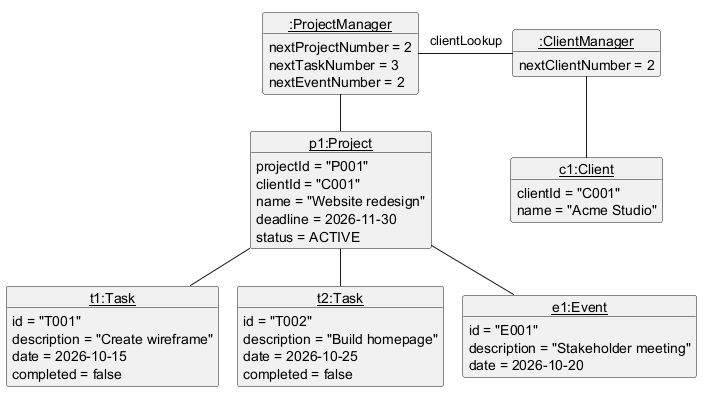

The diagram above was rendered by PlantUML. Its source (embedded in the PNG):
@startuml
' Object diagram: the model after these commands, in order:
'   client.add name/Acme Studio
'   project.add client/C001 name/Website redesign due/2026-11-30
'   task.add project/P001 name/Create wireframe date/2026-10-15
'   task.add project/P999 name/Draft copy date/2026-10-18      (rejected: P999 does not exist)
'   task.add project/P001 name/Build homepage date/2026-10-25
'   event.add project/P001 name/Stakeholder meeting date/2026-10-20
' Object names are underlined, as the course notation requires.
' The trashcan and other fields unrelated to creation are omitted.
!pragma layout smetana
hide circle
hide empty members
skinparam nodesep 50
skinparam ranksep 60

object "<u>:ProjectManager</u>" as pm {
  nextProjectNumber = 2
  nextTaskNumber = 3
  nextEventNumber = 2
}

object "<u>:ClientManager</u>" as cm {
  nextClientNumber = 2
}

object "<u>c1:Client</u>" as c1 {
  clientId = "C001"
  name = "Acme Studio"
}

object "<u>p1:Project</u>" as p1 {
  projectId = "P001"
  clientId = "C001"
  name = "Website redesign"
  deadline = 2026-11-30
  status = ACTIVE
}

object "<u>t1:Task</u>" as t1 {
  id = "T001"
  description = "Create wireframe"
  date = 2026-10-15
  completed = false
}

object "<u>t2:Task</u>" as t2 {
  id = "T002"
  description = "Build homepage"
  date = 2026-10-25
  completed = false
}

object "<u>e1:Event</u>" as e1 {
  id = "E001"
  description = "Stakeholder meeting"
  date = 2026-10-20
}

pm -right- cm : "clientLookup"
cm -down- c1
pm -down- p1
p1 -down- t1
p1 -down- t2
p1 -down- e1
@enduml